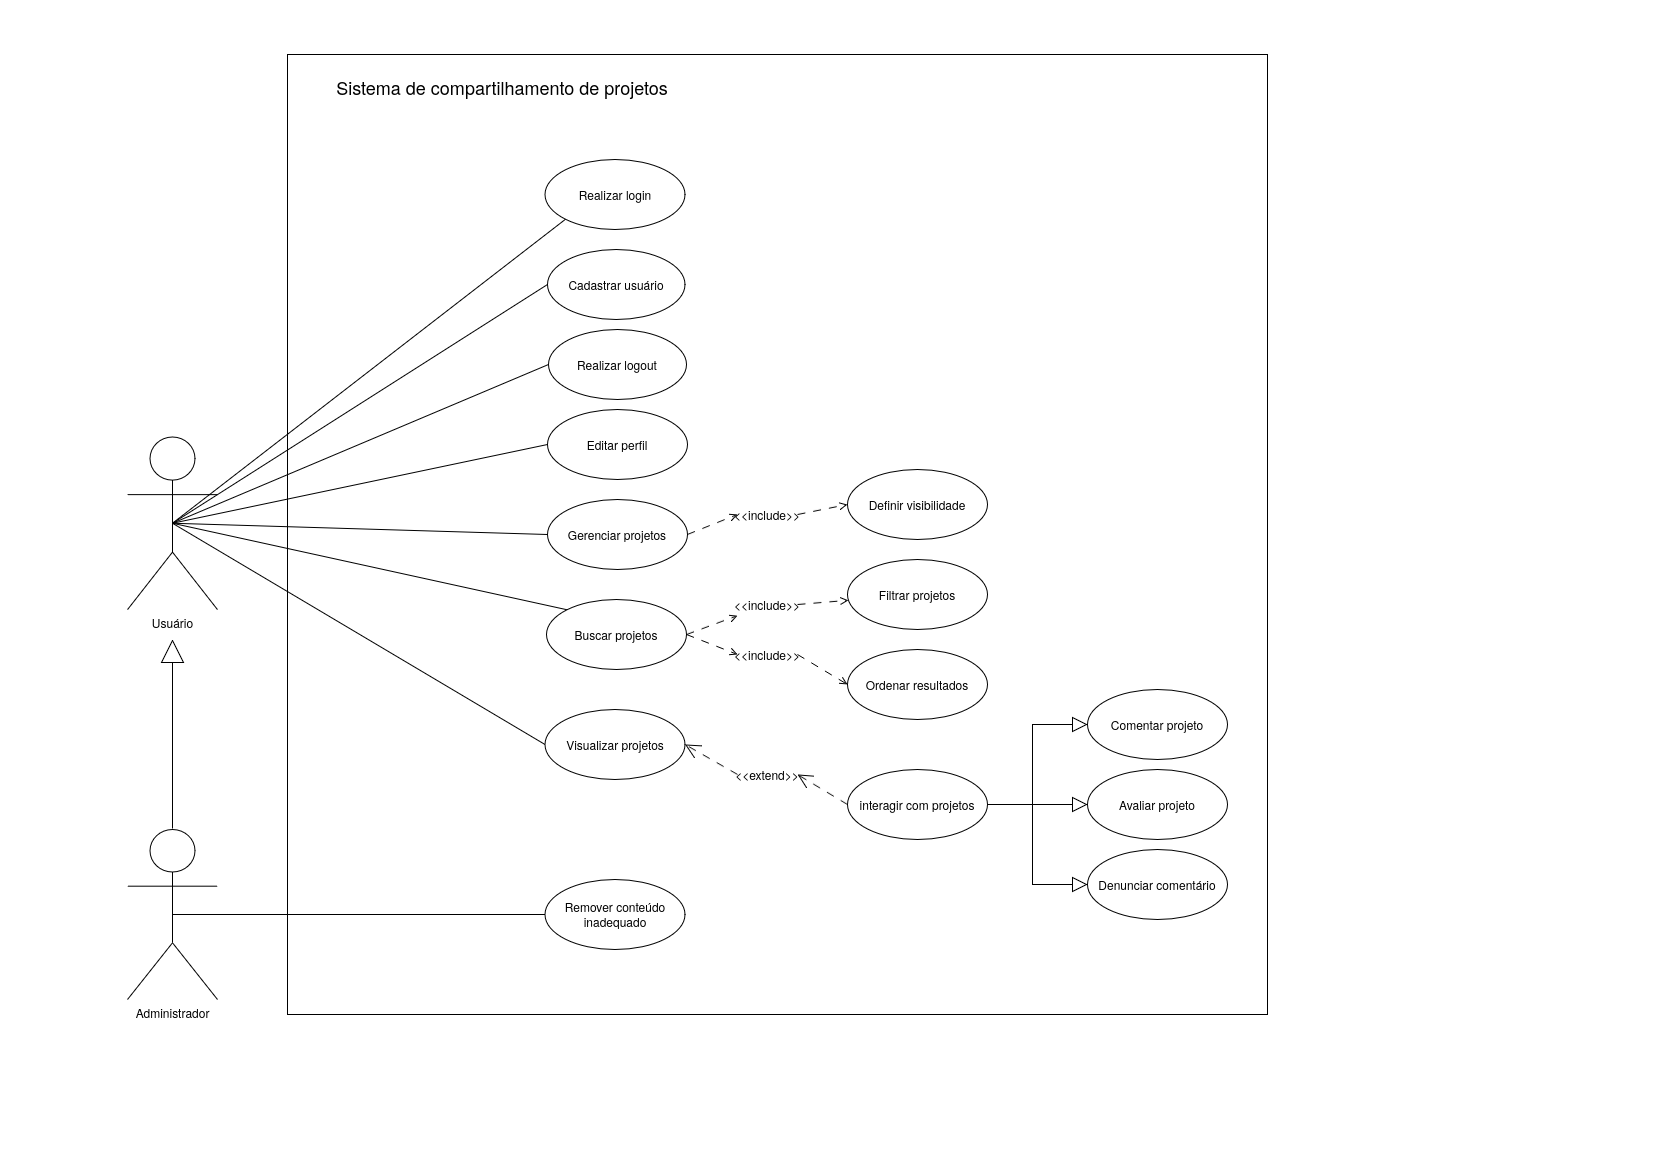

The diagram above was exported from draw.io. Its source (the exported page's mxGraphModel, read from the mxfile embedded in the PNG):
<mxGraphModel dx="2545" dy="963" grid="1" gridSize="10" guides="1" tooltips="1" connect="1" arrows="1" fold="1" page="1" pageScale="1" pageWidth="827" pageHeight="1169" math="0" shadow="0">
  <root>
    <mxCell id="0" />
    <mxCell id="1" parent="0" />
    <mxCell id="fmzgMT9IeH-YzBU9lf74-69" parent="1" style="rounded=0;whiteSpace=wrap;html=1;" value="" vertex="1">
      <mxGeometry height="960" width="980" x="-540" y="55" as="geometry" />
    </mxCell>
    <mxCell id="fmzgMT9IeH-YzBU9lf74-8" parent="1" style="text;html=1;whiteSpace=wrap;strokeColor=none;fillColor=none;align=center;verticalAlign=middle;rounded=0;spacing=2;spacingTop=-4;fontSize=18;" value="Sistema de compartilhamento de projetos" vertex="1">
      <mxGeometry height="40" width="390" x="-520" y="70" as="geometry" />
    </mxCell>
    <mxCell id="fmzgMT9IeH-YzBU9lf74-26" edge="1" parent="1" source="fmzgMT9IeH-YzBU9lf74-9" style="rounded=0;orthogonalLoop=1;jettySize=auto;html=1;exitX=0.5;exitY=0.5;exitDx=0;exitDy=0;exitPerimeter=0;entryX=0;entryY=0.5;entryDx=0;entryDy=0;endArrow=none;endFill=0;" target="fmzgMT9IeH-YzBU9lf74-19">
      <mxGeometry relative="1" as="geometry" />
    </mxCell>
    <mxCell id="fmzgMT9IeH-YzBU9lf74-27" edge="1" parent="1" source="fmzgMT9IeH-YzBU9lf74-9" style="rounded=0;orthogonalLoop=1;jettySize=auto;html=1;exitX=0.5;exitY=0.5;exitDx=0;exitDy=0;exitPerimeter=0;entryX=0;entryY=0.5;entryDx=0;entryDy=0;endArrow=none;endFill=0;" target="fmzgMT9IeH-YzBU9lf74-15">
      <mxGeometry relative="1" as="geometry" />
    </mxCell>
    <mxCell id="fmzgMT9IeH-YzBU9lf74-28" edge="1" parent="1" source="fmzgMT9IeH-YzBU9lf74-9" style="rounded=0;orthogonalLoop=1;jettySize=auto;html=1;exitX=0.5;exitY=0.5;exitDx=0;exitDy=0;exitPerimeter=0;entryX=0;entryY=0.5;entryDx=0;entryDy=0;endArrow=none;endFill=0;" target="fmzgMT9IeH-YzBU9lf74-18">
      <mxGeometry relative="1" as="geometry" />
    </mxCell>
    <mxCell id="fmzgMT9IeH-YzBU9lf74-29" edge="1" parent="1" source="fmzgMT9IeH-YzBU9lf74-9" style="rounded=0;orthogonalLoop=1;jettySize=auto;html=1;exitX=0.5;exitY=0.5;exitDx=0;exitDy=0;exitPerimeter=0;entryX=0;entryY=0.5;entryDx=0;entryDy=0;endArrow=none;endFill=0;" target="fmzgMT9IeH-YzBU9lf74-16">
      <mxGeometry relative="1" as="geometry" />
    </mxCell>
    <mxCell id="fmzgMT9IeH-YzBU9lf74-30" edge="1" parent="1" source="fmzgMT9IeH-YzBU9lf74-9" style="rounded=0;orthogonalLoop=1;jettySize=auto;html=1;exitX=0.5;exitY=0.5;exitDx=0;exitDy=0;exitPerimeter=0;entryX=0;entryY=0.5;entryDx=0;entryDy=0;endArrow=none;endFill=0;" target="fmzgMT9IeH-YzBU9lf74-20">
      <mxGeometry relative="1" as="geometry" />
    </mxCell>
    <mxCell id="fmzgMT9IeH-YzBU9lf74-32" edge="1" parent="1" source="fmzgMT9IeH-YzBU9lf74-9" style="rounded=0;orthogonalLoop=1;jettySize=auto;html=1;exitX=0.5;exitY=0.5;exitDx=0;exitDy=0;exitPerimeter=0;entryX=0;entryY=0;entryDx=0;entryDy=0;endArrow=none;endFill=0;" target="fmzgMT9IeH-YzBU9lf74-21">
      <mxGeometry relative="1" as="geometry" />
    </mxCell>
    <mxCell id="fmzgMT9IeH-YzBU9lf74-9" parent="1" style="shape=umlActor;verticalLabelPosition=bottom;verticalAlign=top;html=1;" value="Usuário" vertex="1">
      <mxGeometry height="172.5" width="90" x="-700" y="437.5" as="geometry" />
    </mxCell>
    <mxCell id="fmzgMT9IeH-YzBU9lf74-35" edge="1" parent="1" source="fmzgMT9IeH-YzBU9lf74-10" style="rounded=0;orthogonalLoop=1;jettySize=auto;html=1;exitX=0.5;exitY=0.5;exitDx=0;exitDy=0;exitPerimeter=0;endArrow=none;endFill=0;" target="fmzgMT9IeH-YzBU9lf74-23">
      <mxGeometry relative="1" as="geometry" />
    </mxCell>
    <mxCell id="fmzgMT9IeH-YzBU9lf74-41" edge="1" parent="1" source="fmzgMT9IeH-YzBU9lf74-10" style="edgeStyle=orthogonalEdgeStyle;rounded=0;orthogonalLoop=1;jettySize=auto;html=1;endArrow=block;endFill=0;startSize=36;sourcePerimeterSpacing=1;endSize=21;curved=0;" value="">
      <mxGeometry relative="1" as="geometry">
        <mxPoint x="-655" y="640" as="targetPoint" />
      </mxGeometry>
    </mxCell>
    <mxCell id="fmzgMT9IeH-YzBU9lf74-10" parent="1" style="shape=umlActor;verticalLabelPosition=bottom;verticalAlign=top;html=1;" value="Administrador" vertex="1">
      <mxGeometry height="170" width="90" x="-700" y="830" as="geometry" />
    </mxCell>
    <mxCell id="fmzgMT9IeH-YzBU9lf74-14" parent="1" style="ellipse;whiteSpace=wrap;html=1;" value="Realizar login" vertex="1">
      <mxGeometry height="70" width="140" x="-282.5" y="160" as="geometry" />
    </mxCell>
    <mxCell id="fmzgMT9IeH-YzBU9lf74-15" parent="1" style="ellipse;whiteSpace=wrap;html=1;" value="Realizar logout" vertex="1">
      <mxGeometry height="70" width="138" x="-279" y="330" as="geometry" />
    </mxCell>
    <mxCell id="fmzgMT9IeH-YzBU9lf74-48" edge="1" parent="1" source="fmzgMT9IeH-YzBU9lf74-51" style="rounded=0;orthogonalLoop=1;jettySize=auto;html=1;exitX=1;exitY=0.5;exitDx=0;exitDy=0;entryX=0;entryY=0.5;entryDx=0;entryDy=0;dashed=1;dashPattern=8 8;endArrow=open;endFill=0;labelPosition=center;verticalLabelPosition=top;align=center;verticalAlign=bottom;" target="fmzgMT9IeH-YzBU9lf74-17">
      <mxGeometry relative="1" as="geometry">
        <Array as="points" />
      </mxGeometry>
    </mxCell>
    <mxCell id="fmzgMT9IeH-YzBU9lf74-16" parent="1" style="ellipse;whiteSpace=wrap;html=1;" value="Gerenciar projetos" vertex="1">
      <mxGeometry height="70" width="140" x="-280" y="500" as="geometry" />
    </mxCell>
    <mxCell id="fmzgMT9IeH-YzBU9lf74-17" parent="1" style="ellipse;whiteSpace=wrap;html=1;" value="Definir visibilidade" vertex="1">
      <mxGeometry height="70" width="140" x="20" y="470" as="geometry" />
    </mxCell>
    <mxCell id="fmzgMT9IeH-YzBU9lf74-18" parent="1" style="ellipse;whiteSpace=wrap;html=1;" value="Editar perfil" vertex="1">
      <mxGeometry height="70" width="140" x="-280" y="410" as="geometry" />
    </mxCell>
    <mxCell id="fmzgMT9IeH-YzBU9lf74-19" parent="1" style="ellipse;whiteSpace=wrap;html=1;" value="Cadastrar usuário" vertex="1">
      <mxGeometry height="70" width="137.5" x="-280" y="250" as="geometry" />
    </mxCell>
    <mxCell id="fmzgMT9IeH-YzBU9lf74-20" parent="1" style="ellipse;whiteSpace=wrap;html=1;" value="Visualizar projetos" vertex="1">
      <mxGeometry height="70" width="140" x="-282.5" y="710" as="geometry" />
    </mxCell>
    <mxCell id="fmzgMT9IeH-YzBU9lf74-55" edge="1" parent="1" source="fmzgMT9IeH-YzBU9lf74-54" style="rounded=0;orthogonalLoop=1;jettySize=auto;html=1;exitX=1;exitY=0.5;exitDx=0;exitDy=0;dashed=1;dashPattern=8 8;endArrow=open;endFill=0;" target="fmzgMT9IeH-YzBU9lf74-52">
      <mxGeometry relative="1" as="geometry" />
    </mxCell>
    <mxCell id="fmzgMT9IeH-YzBU9lf74-56" edge="1" parent="1" source="fmzgMT9IeH-YzBU9lf74-57" style="rounded=0;orthogonalLoop=1;jettySize=auto;html=1;exitX=1;exitY=0.5;exitDx=0;exitDy=0;entryX=0;entryY=0.5;entryDx=0;entryDy=0;dashed=1;dashPattern=8 8;endArrow=open;endFill=0;" target="fmzgMT9IeH-YzBU9lf74-53">
      <mxGeometry relative="1" as="geometry" />
    </mxCell>
    <mxCell id="fmzgMT9IeH-YzBU9lf74-21" parent="1" style="ellipse;whiteSpace=wrap;html=1;" value="Buscar projetos" vertex="1">
      <mxGeometry height="70" width="140" x="-281" y="600" as="geometry" />
    </mxCell>
    <mxCell id="fmzgMT9IeH-YzBU9lf74-45" edge="1" parent="1" source="fmzgMT9IeH-YzBU9lf74-22" style="rounded=0;orthogonalLoop=1;jettySize=auto;html=1;exitX=1;exitY=0.5;exitDx=0;exitDy=0;entryX=0;entryY=0.5;entryDx=0;entryDy=0;endArrow=block;endFill=0;edgeStyle=orthogonalEdgeStyle;endSize=13;" target="fmzgMT9IeH-YzBU9lf74-43">
      <mxGeometry relative="1" as="geometry" />
    </mxCell>
    <mxCell id="fmzgMT9IeH-YzBU9lf74-46" edge="1" parent="1" source="fmzgMT9IeH-YzBU9lf74-22" style="rounded=0;orthogonalLoop=1;jettySize=auto;html=1;exitX=1;exitY=0.5;exitDx=0;exitDy=0;entryX=0;entryY=0.5;entryDx=0;entryDy=0;endArrow=block;endFill=0;endSize=13;" target="fmzgMT9IeH-YzBU9lf74-42">
      <mxGeometry relative="1" as="geometry" />
    </mxCell>
    <mxCell id="fmzgMT9IeH-YzBU9lf74-47" edge="1" parent="1" source="fmzgMT9IeH-YzBU9lf74-22" style="rounded=0;orthogonalLoop=1;jettySize=auto;html=1;exitX=1;exitY=0.5;exitDx=0;exitDy=0;entryX=0;entryY=0.5;entryDx=0;entryDy=0;endArrow=block;endFill=0;edgeStyle=orthogonalEdgeStyle;endSize=13;" target="fmzgMT9IeH-YzBU9lf74-44">
      <mxGeometry relative="1" as="geometry" />
    </mxCell>
    <mxCell id="fmzgMT9IeH-YzBU9lf74-22" parent="1" style="ellipse;whiteSpace=wrap;html=1;" value="interagir com projetos" vertex="1">
      <mxGeometry height="70" width="140" x="20" y="770" as="geometry" />
    </mxCell>
    <mxCell id="fmzgMT9IeH-YzBU9lf74-23" parent="1" style="ellipse;whiteSpace=wrap;html=1;" value="Remover conteúdo inadequado" vertex="1">
      <mxGeometry height="70" width="140" x="-282.5" y="880" as="geometry" />
    </mxCell>
    <mxCell id="fmzgMT9IeH-YzBU9lf74-24" edge="1" parent="1" source="fmzgMT9IeH-YzBU9lf74-14" style="rounded=0;orthogonalLoop=1;jettySize=auto;html=1;exitX=0;exitY=1;exitDx=0;exitDy=0;entryX=0.5;entryY=0.5;entryDx=0;entryDy=0;entryPerimeter=0;endArrow=none;endFill=0;" target="fmzgMT9IeH-YzBU9lf74-9">
      <mxGeometry relative="1" as="geometry" />
    </mxCell>
    <mxCell id="fmzgMT9IeH-YzBU9lf74-42" parent="1" style="ellipse;whiteSpace=wrap;html=1;" value="Avaliar projeto" vertex="1">
      <mxGeometry height="70" width="140" x="260" y="770" as="geometry" />
    </mxCell>
    <mxCell id="fmzgMT9IeH-YzBU9lf74-43" parent="1" style="ellipse;whiteSpace=wrap;html=1;" value="Comentar projeto" vertex="1">
      <mxGeometry height="70" width="140" x="260" y="690" as="geometry" />
    </mxCell>
    <mxCell id="fmzgMT9IeH-YzBU9lf74-44" parent="1" style="ellipse;whiteSpace=wrap;html=1;" value="Denunciar comentário" vertex="1">
      <mxGeometry height="70" width="140" x="260" y="850" as="geometry" />
    </mxCell>
    <mxCell id="fmzgMT9IeH-YzBU9lf74-52" parent="1" style="ellipse;whiteSpace=wrap;html=1;" value="Filtrar projetos" vertex="1">
      <mxGeometry height="70" width="140" x="20" y="560" as="geometry" />
    </mxCell>
    <mxCell id="fmzgMT9IeH-YzBU9lf74-53" parent="1" style="ellipse;whiteSpace=wrap;html=1;" value="Ordenar resultados" vertex="1">
      <mxGeometry height="70" width="140" x="20" y="650" as="geometry" />
    </mxCell>
    <mxCell id="fmzgMT9IeH-YzBU9lf74-58" edge="1" parent="1" source="fmzgMT9IeH-YzBU9lf74-21" style="rounded=0;orthogonalLoop=1;jettySize=auto;html=1;exitX=1;exitY=0.5;exitDx=0;exitDy=0;entryX=0;entryY=0.5;entryDx=0;entryDy=0;dashed=1;dashPattern=8 8;endArrow=open;endFill=0;" target="fmzgMT9IeH-YzBU9lf74-57" value="">
      <mxGeometry relative="1" as="geometry">
        <mxPoint x="-141" y="715" as="sourcePoint" />
        <mxPoint x="20" y="755" as="targetPoint" />
      </mxGeometry>
    </mxCell>
    <mxCell id="fmzgMT9IeH-YzBU9lf74-57" parent="1" style="text;html=1;whiteSpace=wrap;strokeColor=none;fillColor=none;align=center;verticalAlign=middle;rounded=0;" value="&amp;lt;&amp;lt;include&amp;gt;&amp;gt;" vertex="1">
      <mxGeometry height="30" width="60" x="-90" y="640" as="geometry" />
    </mxCell>
    <mxCell id="fmzgMT9IeH-YzBU9lf74-59" edge="1" parent="1" source="fmzgMT9IeH-YzBU9lf74-21" style="rounded=0;orthogonalLoop=1;jettySize=auto;html=1;exitX=1;exitY=0.5;exitDx=0;exitDy=0;dashed=1;dashPattern=8 8;endArrow=open;endFill=0;" target="fmzgMT9IeH-YzBU9lf74-54" value="">
      <mxGeometry relative="1" as="geometry">
        <mxPoint x="-141" y="715" as="sourcePoint" />
        <mxPoint x="28" y="671" as="targetPoint" />
      </mxGeometry>
    </mxCell>
    <mxCell id="fmzgMT9IeH-YzBU9lf74-54" parent="1" style="text;html=1;whiteSpace=wrap;strokeColor=none;fillColor=none;align=center;verticalAlign=middle;rounded=0;" value="&amp;lt;&amp;lt;include&amp;gt;&amp;gt;" vertex="1">
      <mxGeometry height="30" width="60" x="-90" y="590" as="geometry" />
    </mxCell>
    <mxCell id="fmzgMT9IeH-YzBU9lf74-60" edge="1" parent="1" source="fmzgMT9IeH-YzBU9lf74-16" style="rounded=0;orthogonalLoop=1;jettySize=auto;html=1;exitX=1;exitY=0.5;exitDx=0;exitDy=0;entryX=0;entryY=0.5;entryDx=0;entryDy=0;dashed=1;dashPattern=8 8;endArrow=open;endFill=0;labelPosition=center;verticalLabelPosition=top;align=center;verticalAlign=bottom;" target="fmzgMT9IeH-YzBU9lf74-51" value="">
      <mxGeometry relative="1" as="geometry">
        <Array as="points" />
        <mxPoint x="-140" y="535" as="sourcePoint" />
        <mxPoint x="50" y="535" as="targetPoint" />
      </mxGeometry>
    </mxCell>
    <mxCell id="fmzgMT9IeH-YzBU9lf74-51" parent="1" style="text;html=1;whiteSpace=wrap;strokeColor=none;fillColor=none;align=center;verticalAlign=middle;rounded=0;" value="&amp;lt;&amp;lt;include&amp;gt;&amp;gt;" vertex="1">
      <mxGeometry height="30" width="60" x="-90" y="500" as="geometry" />
    </mxCell>
    <mxCell id="fmzgMT9IeH-YzBU9lf74-71" edge="1" parent="1" source="fmzgMT9IeH-YzBU9lf74-66" style="rounded=0;orthogonalLoop=1;jettySize=auto;html=1;exitX=0;exitY=0.5;exitDx=0;exitDy=0;entryX=1;entryY=0.5;entryDx=0;entryDy=0;dashed=1;dashPattern=8 8;endArrow=open;endFill=0;endSize=13;" target="fmzgMT9IeH-YzBU9lf74-20">
      <mxGeometry relative="1" as="geometry" />
    </mxCell>
    <mxCell id="fmzgMT9IeH-YzBU9lf74-72" edge="1" parent="1" source="fmzgMT9IeH-YzBU9lf74-22" style="rounded=0;orthogonalLoop=1;jettySize=auto;html=1;exitX=0;exitY=0.5;exitDx=0;exitDy=0;entryX=1;entryY=0.5;entryDx=0;entryDy=0;dashed=1;dashPattern=8 8;endArrow=open;endFill=0;endSize=13;" target="fmzgMT9IeH-YzBU9lf74-66" value="">
      <mxGeometry relative="1" as="geometry">
        <mxPoint x="20" y="805" as="sourcePoint" />
        <mxPoint x="-142" y="745" as="targetPoint" />
      </mxGeometry>
    </mxCell>
    <mxCell id="fmzgMT9IeH-YzBU9lf74-66" parent="1" style="text;html=1;whiteSpace=wrap;strokeColor=none;fillColor=none;align=center;verticalAlign=middle;rounded=0;" value="&amp;lt;&amp;lt;extend&amp;gt;&amp;gt;" vertex="1">
      <mxGeometry height="30" width="60" x="-90" y="760" as="geometry" />
    </mxCell>
  </root>
</mxGraphModel>